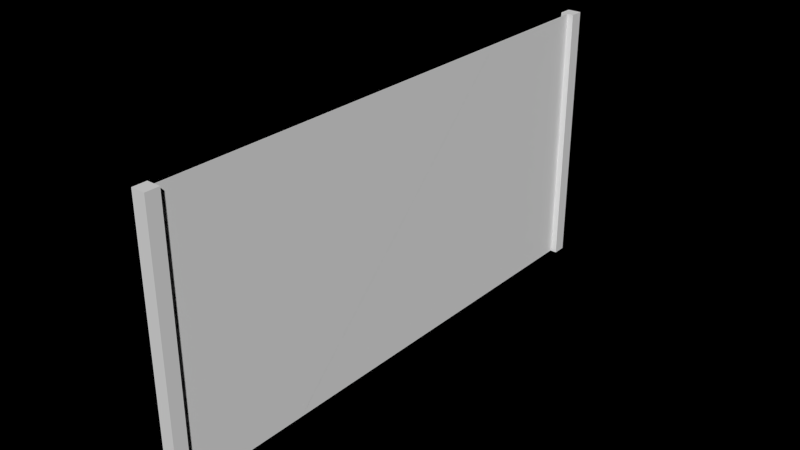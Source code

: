 # Source: vitre_de_projection_tt.blend  (saved by Blender 2.68.0; exported with 4.5.12 LTS)
import bpy
from mathutils import Matrix  # noqa: F401  (used for matrix-valued properties, if any)

bpy.ops.wm.read_factory_settings(use_empty=True)
scene = bpy.context.scene
scene.name = 'Scene'

# ---- collections
col_collection_1 = bpy.data.collections.new('Collection 1'); scene.collection.children.link(col_collection_1)

# ---- materials (node trees are filled in below, after node groups)
mat_holo = bpy.data.materials.new('holo')
mat_holo.alpha_threshold = 0.0
mat_holo.use_transparent_shadow = False
mat_holo.roughness = 0.5
mat_material_024 = bpy.data.materials.new('Material.024')
mat_material_024.alpha_threshold = 0.0
mat_material_024.use_transparent_shadow = False
mat_material_024.roughness = 0.5
mat_material_024.line_color = (0.0, 0.0, 0.0, 1.0)
mat_holo_002 = bpy.data.materials.new('holo.002')
mat_holo_002.alpha_threshold = 0.0
mat_holo_002.use_transparent_shadow = False
mat_holo_002.roughness = 0.5
mat_material_028 = bpy.data.materials.new('Material.028')
mat_material_028.alpha_threshold = 0.0
mat_material_028.use_transparent_shadow = False
mat_material_028.roughness = 0.5
mat_material_028.line_color = (0.0, 0.0, 0.0, 1.0)

# ---- material node trees

# ---- world
world_world = bpy.data.worlds.new('World'); scene.world = world_world
world_world.color = (0.0, 0.0, 0.0)
world_world.use_sun_shadow = False
world_world.sun_shadow_jitter_overblur = 0.0
world_world.cycles.sampling_method = 'MANUAL'
world_world.cycles.sample_map_resolution = 256

# ---- meshes
me_plane = bpy.data.meshes.new('Plane')
me_plane.from_pydata([(1.0, -1.0, 0.0), (-1.0, -1.0, 0.0), (1.0, 1.0, 0.0), (-1.0, 1.0, 0.0)], [], [(1, 0, 2, 3)])
_uv = me_plane.uv_layers.new(name='UVMap')
_uv.uv.foreach_set('vector', [0.003572, 0.0, 1.0, 0.01349, 0.9964, 1.0, 0.0, 0.9865])
me_plane.materials.append(mat_holo)
me_plane.materials.append(mat_material_024)
me_plane.use_remesh_preserve_volume = False
me_plane.use_remesh_preserve_attributes = False
me_plane.use_mirror_vertex_groups = False
me_plane.update()
me_cube = bpy.data.meshes.new('Cube')
me_cube.from_pydata([(-1.0, 77.42, -1.0), (-1.0, 79.42, -1.0), (1.0, 79.42, -1.0), (1.0, 77.42, -1.0), (-1.0, 77.42, 1.0), (-1.0, 79.42, 1.0), (1.0, 79.42, 1.0), (1.0, 77.42, 1.0), (-1.0, -1.0, -1.0), (-1.0, 1.0, -1.0), (1.0, 1.0, -1.0), (1.0, -1.0, -1.0), (-1.0, -1.0, 1.0), (-1.0, 1.0, 1.0), (1.0, 1.0, 1.0), (1.0, -1.0, 1.0)], [], [(4, 5, 1, 0), (5, 6, 2, 1), (6, 7, 3, 2), (7, 4, 0, 3), (0, 1, 2, 3), (7, 6, 5, 4), (12, 13, 9, 8), (13, 14, 10, 9), (14, 15, 11, 10), (15, 12, 8, 11), (8, 9, 10, 11), (15, 14, 13, 12)])
me_cube.use_remesh_preserve_volume = False
me_cube.use_remesh_preserve_attributes = False
me_cube.use_mirror_vertex_groups = False
me_cube.update()
me_plane_004 = bpy.data.meshes.new('Plane.004')
me_plane_004.from_pydata([(1.0, -1.0, 0.0), (-1.0, -1.0, 0.0), (1.0, 1.0, 0.0), (-1.0, 1.0, 0.0)], [], [(1, 0, 2, 3)])
_uv = me_plane_004.uv_layers.new(name='UVMap')
_uv.uv.foreach_set('vector', [0.003572, 0.0, 1.0, 0.01349, 0.9964, 1.0, 0.0, 0.9865])
me_plane_004.materials.append(mat_holo_002)
me_plane_004.materials.append(mat_material_028)
me_plane_004.use_remesh_preserve_volume = False
me_plane_004.use_remesh_preserve_attributes = False
me_plane_004.use_mirror_vertex_groups = False
me_plane_004.update()

# ---- objects
ob_plane_001 = bpy.data.objects.new('Plane.001', me_plane)
ob_cube_010 = bpy.data.objects.new('Cube.010', me_cube)
ob_plane_003 = bpy.data.objects.new('Plane.003', me_plane_004)

# ---- transforms, parenting, visibility, modifiers, constraints
ob_plane_001.location = (-1.729, 0.2926, 0.6953)
ob_plane_001.rotation_euler = (1.571, 2.22e-16, -1.571)
ob_plane_001.scale = (0.9026, 0.4622, 0.4622)
ob_plane_001.lineart.crease_threshold = 0.0
ob_cube_010.location = (-1.731, -0.6317, 0.6938)
ob_cube_010.scale = (0.02353, 0.02353, 0.4634)
ob_cube_010.lineart.crease_threshold = 0.0
ob_plane_003.location = (-1.729, 0.2926, 0.6953)
ob_plane_003.rotation_euler = (1.571, 2.22e-16, 1.571)
ob_plane_003.scale = (0.9026, 0.4622, 0.4622)
ob_plane_003.lineart.crease_threshold = 0.0

# ---- collection membership
col_collection_1.objects.link(ob_plane_001)
col_collection_1.objects.link(ob_cube_010)
col_collection_1.objects.link(ob_plane_003)

# ---- scene / render settings (as saved in the file)
scene.frame_start = 1; scene.frame_end = 50; scene.frame_set(0)
scene.render.engine = 'BLENDER_EEVEE_NEXT'
scene.render.image_settings.color_mode = 'RGB'
scene.render.image_settings.compression = 90
scene.render.resolution_percentage = 50
scene.render.dither_intensity = 0.0
scene.cycles.use_denoising = False
scene.cycles.samples = 10
scene.cycles.sampling_pattern = 'TABULATED_SOBOL'
scene.cycles.light_sampling_threshold = 0.0
scene.cycles.use_adaptive_sampling = False
scene.cycles.use_light_tree = False
scene.cycles.blur_glossy = 0.0
scene.cycles.volume_bounces = 1
scene.cycles.pixel_filter_type = 'GAUSSIAN'
scene.cycles.sample_clamp_indirect = 0.0
scene.view_settings.view_transform = 'Standard'
bpy.context.view_layer.update()

# ---- added for rendering (the .blend has no active camera and no usable light): camera, sun
cam_auto = bpy.data.cameras.new('AutoCamera')
cam_auto.lens = 50.0
cam_auto.sensor_width = 36.0
cam_auto.clip_end = 1000.0
ob_auto_camera = bpy.data.objects.new('AutoCamera', cam_auto)
scene.collection.objects.link(ob_auto_camera)
ob_auto_camera.location = (0.218813, -2.04908, 2.25382)
ob_auto_camera.rotation_euler = (1.09748, -7.21219e-08, 0.694738)
scene.camera = ob_auto_camera
light_auto_sun = bpy.data.lights.new('AutoSun', 'SUN')
light_auto_sun.energy = 3.0
light_auto_sun.angle = 0.0523599
ob_auto_sun = bpy.data.objects.new('AutoSun', light_auto_sun)
scene.collection.objects.link(ob_auto_sun)
ob_auto_sun.rotation_euler = (0.872665, 0.174533, 0.523599)
bpy.context.view_layer.update()
